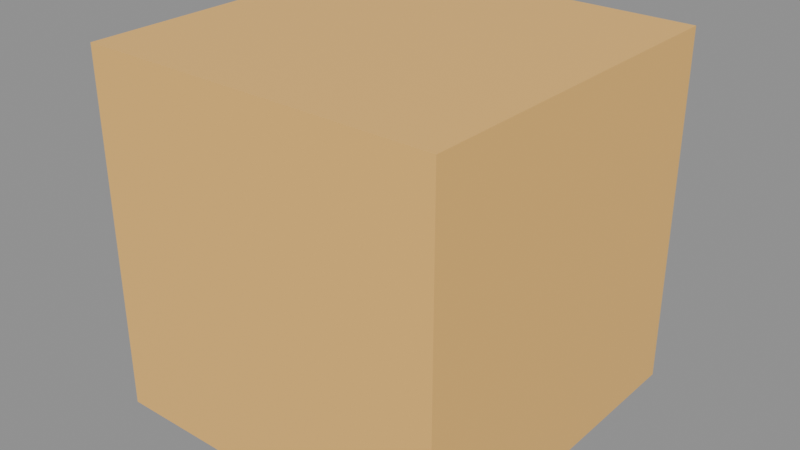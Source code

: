 # Source: cubo_prueba.blend  (saved by Blender 4.2.66; exported with 4.5.12 LTS)
import bpy
from mathutils import Matrix  # noqa: F401  (used for matrix-valued properties, if any)

bpy.ops.wm.read_factory_settings(use_empty=True)
scene = bpy.context.scene
scene.name = 'Scene'

# ---- materials (node trees are filled in below, after node groups)
mat_cubo_prueba = bpy.data.materials.new('cubo_prueba')

# ---- material node trees
mat_cubo_prueba.use_nodes = True; mat_cubo_prueba.node_tree.nodes.clear()
_N = mat_cubo_prueba.node_tree.nodes; _L = mat_cubo_prueba.node_tree.links
n0 = _N.new('ShaderNodeBsdfPrincipled'); n0.name = 'Principled BSDF'; n0.location = (10, 300)
n0.inputs[0].default_value = (0.95, 0.55, 0.15, 1.0)
n1 = _N.new('ShaderNodeOutputMaterial'); n1.name = 'Material Output'; n1.location = (300, 300)
_L.new(n0.outputs[0], n1.inputs[0])
n1.is_active_output = True

# ---- meshes
me_cube = bpy.data.meshes.new('Cube')
me_cube.from_pydata([(-0.5, -0.5, 0.0), (-0.5, -0.5, 1.0), (-0.5, 0.5, 0.0), (-0.5, 0.5, 1.0), (0.5, -0.5, 0.0), (0.5, -0.5, 1.0), (0.5, 0.5, 0.0), (0.5, 0.5, 1.0)], [], [(0, 1, 3, 2), (2, 3, 7, 6), (6, 7, 5, 4), (4, 5, 1, 0), (2, 6, 4, 0), (7, 3, 1, 5)])
_uv = me_cube.uv_layers.new(name='UVMap')
_uv.uv.foreach_set('vector', [0.375, 0.0, 0.625, 0.0, 0.625, 0.25, 0.375, 0.25, 0.375, 0.25, 0.625, 0.25, 0.625, 0.5, 0.375, 0.5, 0.375, 0.5, 0.625, 0.5, 0.625, 0.75, 0.375, 0.75, 0.375, 0.75, 0.625, 0.75, 0.625, 1.0, 0.375, 1.0, 0.125, 0.5, 0.375, 0.5, 0.375, 0.75, 0.125, 0.75, 0.625, 0.5, 0.875, 0.5, 0.875, 0.75, 0.625, 0.75])
me_cube.materials.append(mat_cubo_prueba)
me_cube.update()

# ---- objects
ob_cubo_prueba = bpy.data.objects.new('cubo_prueba', me_cube)

# ---- transforms, parenting, visibility, modifiers, constraints
ob_cubo_prueba.location = (0.0, 0.0, 0.0)

# ---- collection membership
scene.collection.objects.link(ob_cubo_prueba)

# ---- scene / render settings (as saved in the file)
scene.frame_start = 1; scene.frame_end = 250; scene.frame_set(1)
scene.render.engine = 'BLENDER_EEVEE_NEXT'
bpy.context.view_layer.update()

# ---- added for rendering (the .blend has no active camera and no usable light): camera, sun + grey world if the file has none
cam_auto = bpy.data.cameras.new('AutoCamera')
cam_auto.lens = 50.0
cam_auto.sensor_width = 36.0
cam_auto.clip_end = 1000.0
ob_auto_camera = bpy.data.objects.new('AutoCamera', cam_auto)
scene.collection.objects.link(ob_auto_camera)
ob_auto_camera.location = (1.60254, -1.92304, 1.78203)
ob_auto_camera.rotation_euler = (1.09748, -7.21219e-08, 0.694738)
scene.camera = ob_auto_camera
light_auto_sun = bpy.data.lights.new('AutoSun', 'SUN')
light_auto_sun.energy = 3.0
light_auto_sun.angle = 0.0523599
ob_auto_sun = bpy.data.objects.new('AutoSun', light_auto_sun)
scene.collection.objects.link(ob_auto_sun)
ob_auto_sun.rotation_euler = (0.872665, 0.174533, 0.523599)
if scene.world is None:
    world_auto = bpy.data.worlds.new('AutoWorld')
    world_auto.color = (0.3, 0.3, 0.3)
    scene.world = world_auto
bpy.context.view_layer.update()
